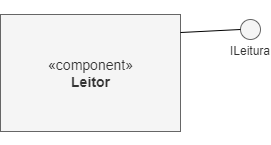

The diagram above was exported from draw.io. Its source (the exported page's mxGraphModel, read from the mxfile embedded in the PNG):
<mxGraphModel dx="3121" dy="1147" grid="1" gridSize="10" guides="1" tooltips="1" connect="1" arrows="1" fold="1" page="1" pageScale="1" pageWidth="1100" pageHeight="850" background="none" math="0" shadow="0">
  <root>
    <mxCell id="0" />
    <mxCell id="1" parent="0" />
    <mxCell id="U2xL3adtScfpbn2mRxck-49" value="" style="group" parent="1" vertex="1" connectable="0">
      <mxGeometry x="-320" y="400" width="245" height="130" as="geometry" />
    </mxCell>
    <mxCell id="U2xL3adtScfpbn2mRxck-50" value="" style="group" parent="U2xL3adtScfpbn2mRxck-49" vertex="1" connectable="0">
      <mxGeometry width="180" height="130" as="geometry" />
    </mxCell>
    <mxCell id="U2xL3adtScfpbn2mRxck-51" value="" style="group" parent="U2xL3adtScfpbn2mRxck-50" vertex="1" connectable="0">
      <mxGeometry width="180" height="130" as="geometry" />
    </mxCell>
    <mxCell id="U2xL3adtScfpbn2mRxck-52" value="" style="group" parent="U2xL3adtScfpbn2mRxck-51" vertex="1" connectable="0">
      <mxGeometry width="180" height="130" as="geometry" />
    </mxCell>
    <mxCell id="U2xL3adtScfpbn2mRxck-53" value="&lt;div style=&quot;font-size: 14px;&quot;&gt;«component»&lt;br&gt;&lt;b&gt;Leitor&lt;/b&gt;&lt;br&gt;&lt;/div&gt;" style="html=1;dropTarget=0;fillColor=#f5f5f5;fontColor=#333333;strokeColor=#666666;" parent="U2xL3adtScfpbn2mRxck-52" vertex="1">
      <mxGeometry width="180" height="117" as="geometry" />
    </mxCell>
    <mxCell id="U2xL3adtScfpbn2mRxck-54" value="&lt;div&gt;&lt;br&gt;&lt;/div&gt;&lt;div&gt;&lt;br&gt;&lt;/div&gt;&lt;div&gt;&lt;br&gt;&lt;/div&gt;&lt;div&gt;ILeitura&lt;/div&gt;" style="ellipse;whiteSpace=wrap;html=1;aspect=fixed;fontSize=12;fillColor=#f5f5f5;fontColor=#333333;strokeColor=#666666;" parent="1" vertex="1">
      <mxGeometry x="-80" y="405" width="20" height="20" as="geometry" />
    </mxCell>
    <mxCell id="U2xL3adtScfpbn2mRxck-55" value="" style="endArrow=none;html=1;rounded=0;fontSize=12;entryX=1;entryY=0.154;entryDx=0;entryDy=0;exitX=0;exitY=0.5;exitDx=0;exitDy=0;entryPerimeter=0;" parent="1" source="U2xL3adtScfpbn2mRxck-54" target="U2xL3adtScfpbn2mRxck-53" edge="1">
      <mxGeometry width="50" height="50" relative="1" as="geometry">
        <mxPoint x="-420" y="450" as="sourcePoint" />
        <mxPoint x="-370" y="400" as="targetPoint" />
      </mxGeometry>
    </mxCell>
  </root>
</mxGraphModel>